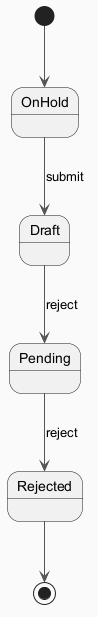

The diagram above was rendered by PlantUML. Its source (embedded in the PNG):
@startuml
skinparam backgroundColor #FAFAFA
skinparam classBackgroundColor #FFF3E0
skinparam classBorderColor #E65100
skinparam ArrowColor #555555
[*] --> OnHold
OnHold --> Draft : submit
Draft --> Pending : reject
Pending --> Rejected : reject
Rejected --> [*]
@enduml